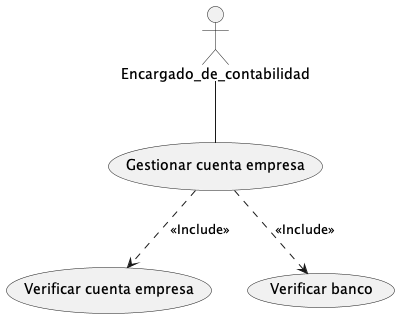

The diagram above was rendered by PlantUML. Its source (embedded in the PNG):
@startuml 5. Verificar cuenta empresa
actor Encargado_de_contabilidad


Encargado_de_contabilidad -- (Gestionar cuenta empresa)

(Gestionar cuenta empresa) -.> (Verificar cuenta empresa): <<Include>>
(Gestionar cuenta empresa) -.> (Verificar banco): <<Include>>



@enduml